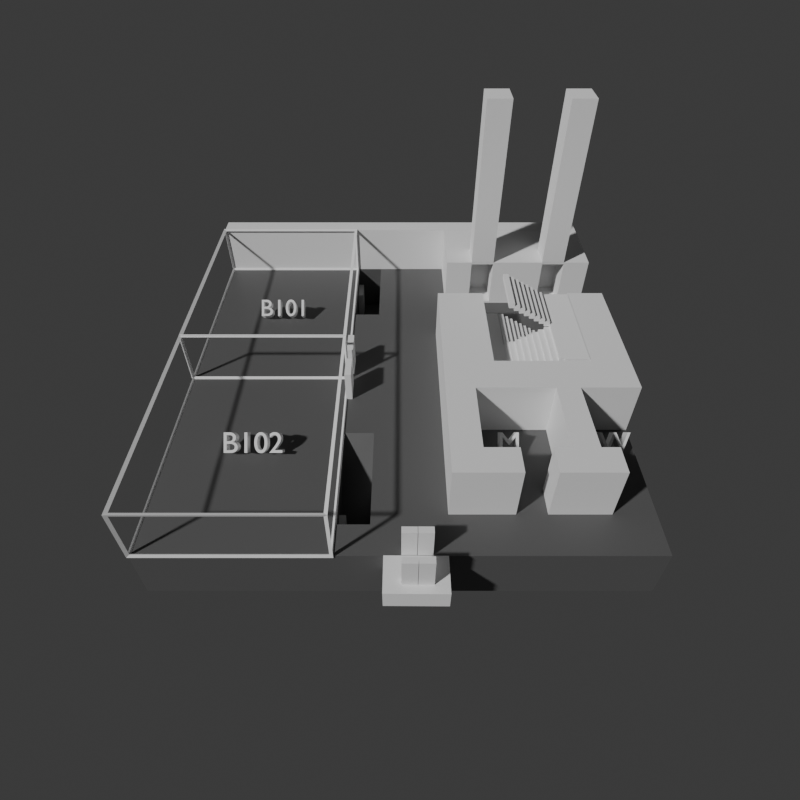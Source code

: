 # Source: IT5-B1.blend  (saved by Blender 4.2.66; exported with 4.5.12 LTS)
import bpy
from mathutils import Matrix  # noqa: F401  (used for matrix-valued properties, if any)

bpy.ops.wm.read_factory_settings(use_empty=True)
scene = bpy.context.scene
scene.name = 'Scene'

# ---- collections
col_collection = bpy.data.collections.new('Collection'); scene.collection.children.link(col_collection)

# ---- materials (node trees are filled in below, after node groups)
mat_floor = bpy.data.materials.new('Floor')
mat_floor.alpha_threshold = 0.0
mat_floor.use_transparent_shadow = False
mat_floor.roughness = 0.5
mat_floor.line_color = (0.0, 0.0, 0.0, 1.0)
mat_material_001 = bpy.data.materials.new('Material.001')

# ---- material node trees
mat_floor.use_nodes = True; mat_floor.node_tree.nodes.clear()
_N = mat_floor.node_tree.nodes; _L = mat_floor.node_tree.links
n0 = _N.new('ShaderNodeOutputMaterial'); n0.name = 'Material Output'; n0.location = (300, 300)
n1 = _N.new('ShaderNodeBsdfPrincipled'); n1.name = 'Principled BSDF'; n1.location = (10, 300)
n1.inputs[0].default_value = (0.1053, 0.1053, 0.1053, 1.0)
n1.inputs[3].default_value = 1.45
_L.new(n1.outputs[0], n0.inputs[0])
n0.is_active_output = True
mat_material_001.use_nodes = True; mat_material_001.node_tree.nodes.clear()
_N = mat_material_001.node_tree.nodes; _L = mat_material_001.node_tree.links
n0 = _N.new('ShaderNodeOutputMaterial'); n0.name = 'Material Output'; n0.location = (300, 300)
n1 = _N.new('ShaderNodeBsdfPrincipled'); n1.name = 'Principled BSDF'; n1.location = (29, 283)
_L.new(n1.outputs[0], n0.inputs[0])
n0.is_active_output = True

# ---- world
world_world = bpy.data.worlds.new('World'); scene.world = world_world
world_world.use_nodes = True; world_world.node_tree.nodes.clear()
_N = world_world.node_tree.nodes; _L = world_world.node_tree.links
n0 = _N.new('ShaderNodeOutputWorld'); n0.name = 'World Output'; n0.location = (300, 300)
n1 = _N.new('ShaderNodeBackground'); n1.name = 'Background'; n1.location = (10, 300)
n1.inputs[0].default_value = (0.05088, 0.05088, 0.05088, 1.0)
_L.new(n1.outputs[0], n0.inputs[0])
n0.is_active_output = True
world_world.color = (0.05088, 0.05088, 0.05088)
world_world.sun_shadow_jitter_overblur = 0.0

# ---- cameras
cam_camera_001 = bpy.data.cameras.new('Camera.001')
cam_camera_001.lens = 27.2
cam_camera_001.ortho_scale = 26.5
cam_camera_001.shift_y = 0.03
cam_camera_001.lens_unit = 'FOV'

# ---- meshes
me_cube = bpy.data.meshes.new('Cube')
me_cube.from_pydata([(8.0, 8.0, 1.0), (8.0, 8.0, -1.0), (8.0, -8.0, 1.0), (8.0, -8.0, -1.0), (-8.0, 8.0, 1.0), (-8.0, 8.0, -1.0), (-8.0, -8.0, 1.0), (-8.0, -8.0, -1.0), (-8.0, -0.9187, -1.0), (8.0, -0.9187, 1.0), (-8.0, -0.9187, 1.0), (8.0, -0.9187, -1.0), (-3.984, 8.0, -1.0), (-3.984, -8.0, 1.0), (-3.984, -8.0, -1.0), (-3.984, 8.0, 1.0), (-3.984, -0.9187, -1.0), (-3.984, -0.9187, 1.0), (-5.228, 8.0, -1.0), (-5.228, -8.0, 1.0), (-5.228, -0.9187, -1.0), (-5.228, -8.0, -1.0), (-5.228, 8.0, 1.0), (-4.245, -0.9187, 1.0), (-8.0, -1.993, -1.0), (8.0, -1.993, 1.0), (-8.0, -1.993, 1.0), (8.0, -1.993, -1.0), (-3.984, -1.993, -1.0), (-3.984, -1.993, 1.0), (-5.228, -1.993, -1.0), (-4.245, -1.993, 1.0), (-3.984, -1.993, 1.0), (-5.228, -1.993, -1.0), (8.0, -1.993, 1.0), (-3.984, -1.993, -1.0), (-6.972, -1.993, -0.9833), (8.0, -1.993, -1.0), (-6.972, -0.9187, -0.9833), (2.973, 8.0, 1.0), (2.973, -0.9187, 1.0), (2.973, 8.0, -1.0), (2.973, -0.9187, -1.0), (2.973, -1.993, 1.0), (2.973, -1.993, -1.0), (6.877, 8.0, 1.0), (5.847, -0.9187, -1.0), (5.847, -1.993, -1.0), (6.877, 8.0, -1.0), (6.877, -0.9187, -1.0), (6.877, -1.993, -1.0), (6.877, -0.9187, 1.0), (6.877, -1.993, 1.0), (2.973, -0.9187, 1.0), (6.877, -0.9187, 1.0)], [], [(31, 26, 6, 19), (21, 19, 6, 7), (8, 10, 4, 5), (35, 27, 3, 14), (27, 34, 2, 3), (48, 45, 0, 1), (1, 0, 9, 11), (48, 1, 11, 49), (24, 36, 38, 8), (22, 4, 10, 23), (39, 15, 17, 40), (18, 12, 16, 20), (18, 22, 15, 12), (33, 35, 14, 21), (3, 2, 13, 14), (34, 32, 13, 2), (24, 33, 21, 7), (5, 4, 22, 18), (5, 18, 20, 8), (15, 22, 23, 17), (14, 13, 19, 21), (32, 31, 19, 13), (17, 23, 31, 29), (8, 20, 30, 24), (53, 17, 29, 43), (20, 16, 28, 30), (7, 6, 26, 24), (11, 9, 25, 37), (49, 11, 37, 50), (23, 38, 36, 31), (8, 24, 26, 10), (26, 31, 36, 24), (23, 10, 8, 38), (16, 42, 44, 28), (46, 53, 43, 47), (45, 39, 40, 54), (12, 41, 42, 16), (12, 15, 39, 41), (0, 45, 51, 9), (9, 51, 52, 25), (42, 49, 50, 44), (41, 48, 49, 42), (41, 39, 45, 48), (52, 50, 49, 54), (53, 46, 49, 54), (47, 43, 52, 50)])
_uv = me_cube.uv_layers.new(name='UVMap')
_uv.uv.foreach_set('vector', [0.8317, 0.6561, 0.875, 0.6561, 0.875, 0.75, 0.8317, 0.75, 0.375, 0.9567, 0.625, 0.9567, 0.625, 1.0, 0.375, 1.0, 0.375, 0.1106, 0.625, 0.1106, 0.625, 0.25, 0.375, 0.25, 0.1877, 0.6561, 0.375, 0.6561, 0.375, 0.75, 0.1877, 0.75, 0.375, 0.6561, 0.625, 0.6561, 0.625, 0.75, 0.375, 0.75, 0.375, 0.4825, 0.625, 0.4825, 0.625, 0.5, 0.375, 0.5, 0.375, 0.5, 0.625, 0.5, 0.625, 0.6394, 0.375, 0.6394, 0.3575, 0.5, 0.375, 0.5, 0.375, 0.6394, 0.3575, 0.6394, 0.375, 0.09385, 0.625, 0.09385, 0.625, 0.1106, 0.375, 0.1106, 0.8317, 0.5, 0.875, 0.5, 0.875, 0.6394, 0.8317, 0.6394, 0.7036, 0.5, 0.8123, 0.5, 0.8123, 0.6394, 0.7036, 0.6394, 0.1683, 0.5, 0.1877, 0.5, 0.1877, 0.6394, 0.1683, 0.6394, 0.375, 0.2933, 0.625, 0.2933, 0.625, 0.3127, 0.375, 0.3127, 0.1683, 0.6561, 0.1877, 0.6561, 0.1877, 0.75, 0.1683, 0.75, 0.375, 0.75, 0.625, 0.75, 0.625, 0.9373, 0.375, 0.9373, 0.625, 0.6561, 0.8123, 0.6561, 0.8123, 0.75, 0.625, 0.75, 0.125, 0.6561, 0.1683, 0.6561, 0.1683, 0.75, 0.125, 0.75, 0.375, 0.25, 0.625, 0.25, 0.625, 0.2933, 0.375, 0.2933, 0.125, 0.5, 0.1683, 0.5, 0.1683, 0.6394, 0.125, 0.6394, 0.8123, 0.5, 0.8317, 0.5, 0.8317, 0.6394, 0.8123, 0.6394, 0.375, 0.9373, 0.625, 0.9373, 0.625, 0.9567, 0.375, 0.9567, 0.8123, 0.6561, 0.8317, 0.6561, 0.8317, 0.75, 0.8123, 0.75, 0.8123, 0.6394, 0.8317, 0.6394, 0.8317, 0.6561, 0.8123, 0.6561, 0.125, 0.6394, 0.1683, 0.6394, 0.1683, 0.6561, 0.125, 0.6561, 0.7036, 0.6394, 0.8123, 0.6394, 0.8123, 0.6561, 0.7036, 0.6561, 0.1683, 0.6394, 0.1877, 0.6394, 0.1877, 0.6561, 0.1683, 0.6561, 0.375, 0.0, 0.625, 0.0, 0.625, 0.09385, 0.375, 0.09385, 0.375, 0.6394, 0.625, 0.6394, 0.625, 0.6561, 0.375, 0.6561, 0.3575, 0.6394, 0.375, 0.6394, 0.375, 0.6561, 0.3575, 0.6561, 0.8317, 0.6394, 0.875, 0.6394, 0.875, 0.6561, 0.8317, 0.6561, 0.375, 0.1106, 0.375, 0.09385, 0.625, 0.09385, 0.625, 0.1106, 0.0, 0.0, 0.0, 0.0, 0.0, 0.0, 0.0, 0.0, 0.0, 0.0, 0.0, 0.0, 0.0, 0.0, 0.0, 0.0, 0.1877, 0.6394, 0.2964, 0.6394, 0.2964, 0.6561, 0.1877, 0.6561, 0.6425, 0.6394, 0.7036, 0.6394, 0.7036, 0.6561, 0.6425, 0.6561, 0.6425, 0.5, 0.7036, 0.5, 0.7036, 0.6394, 0.6425, 0.6394, 0.1877, 0.5, 0.2964, 0.5, 0.2964, 0.6394, 0.1877, 0.6394, 0.375, 0.3127, 0.625, 0.3127, 0.625, 0.4214, 0.375, 0.4214, 0.625, 0.5, 0.6425, 0.5, 0.6425, 0.6394, 0.625, 0.6394, 0.625, 0.6394, 0.6425, 0.6394, 0.6425, 0.6561, 0.625, 0.6561, 0.2964, 0.6394, 0.3575, 0.6394, 0.3575, 0.6561, 0.2964, 0.6561, 0.2964, 0.5, 0.3575, 0.5, 0.3575, 0.6394, 0.2964, 0.6394, 0.375, 0.4214, 0.625, 0.4214, 0.625, 0.4825, 0.375, 0.4825, 0.0, 0.0, 0.3575, 0.6561, 0.3575, 0.6394, 0.0, 0.0, 0.7036, 0.6394, 0.6425, 0.6394, 0.3575, 0.6394, 0.0, 0.0, 0.6425, 0.6561, 0.7036, 0.6561, 0.0, 0.0, 0.3575, 0.6561])
me_cube.materials.append(mat_floor)
me_cube.use_mirror_vertex_groups = False
me_cube.update()
me_cube_001 = bpy.data.meshes.new('Cube.001')
me_cube_001.from_pydata([(0.0, -8.0, 1.0), (0.0, -8.0, 3.0), (0.0, -2.0, 1.0), (0.0, -2.0, 3.0), (8.0, -8.0, 1.0), (8.0, -8.0, 3.0), (8.0, -2.0, 1.0), (8.0, -2.0, 3.0)], [], [(0, 1, 3, 2), (2, 3, 7, 6), (6, 7, 5, 4), (4, 5, 1, 0), (2, 6, 4, 0), (7, 3, 1, 5)])
_uv = me_cube_001.uv_layers.new(name='UVMap')
_uv.uv.foreach_set('vector', [0.375, 0.0, 0.625, 0.0, 0.625, 0.25, 0.375, 0.25, 0.375, 0.25, 0.625, 0.25, 0.625, 0.5, 0.375, 0.5, 0.375, 0.5, 0.625, 0.5, 0.625, 0.75, 0.375, 0.75, 0.375, 0.75, 0.625, 0.75, 0.625, 1.0, 0.375, 1.0, 0.125, 0.5, 0.375, 0.5, 0.375, 0.75, 0.125, 0.75, 0.625, 0.5, 0.875, 0.5, 0.875, 0.75, 0.625, 0.75])
me_cube_001.update()
me_cube_002 = bpy.data.meshes.new('Cube.002')
me_cube_002.from_pydata([(2.0, -8.0, 1.0), (2.0, -8.0, 3.0), (2.0, -2.0, 1.0), (2.0, -2.0, 3.0), (10.0, -8.0, 1.0), (10.0, -8.0, 3.0), (10.0, -2.0, 1.0), (10.0, -2.0, 3.0)], [], [(0, 1, 3, 2), (2, 3, 7, 6), (6, 7, 5, 4), (4, 5, 1, 0), (2, 6, 4, 0), (7, 3, 1, 5)])
_uv = me_cube_002.uv_layers.new(name='UVMap')
_uv.uv.foreach_set('vector', [0.375, 0.0, 0.625, 0.0, 0.625, 0.25, 0.375, 0.25, 0.375, 0.25, 0.625, 0.25, 0.625, 0.5, 0.375, 0.5, 0.375, 0.5, 0.625, 0.5, 0.625, 0.75, 0.375, 0.75, 0.375, 0.75, 0.625, 0.75, 0.625, 1.0, 0.375, 1.0, 0.125, 0.5, 0.375, 0.5, 0.375, 0.75, 0.125, 0.75, 0.625, 0.5, 0.875, 0.5, 0.875, 0.75, 0.625, 0.75])
me_cube_002.update()
me_cube_003 = bpy.data.meshes.new('Cube.003')
me_cube_003.from_pydata([(0.0, -8.0, 1.0), (0.0, -8.0, 3.0), (0.0, -2.0, 1.0), (0.0, -2.0, 3.0), (2.84, -8.0, 1.0), (2.84, -8.0, 3.0), (2.84, -2.0, 1.0), (2.84, -2.0, 3.0), (0.0, -5.0, 1.0), (0.0, -5.0, 3.0), (2.84, -5.0, 1.0), (2.84, -5.0, 3.0), (0.0, -6.0, 1.0), (0.0, -7.0, 1.0), (2.84, -6.0, 3.0), (2.84, -7.0, 3.0), (0.0, -7.0, 3.0), (0.0, -6.0, 3.0), (2.84, -7.0, 1.0), (2.84, -6.0, 1.0), (0.0, -4.0, 3.0), (0.0, -3.0, 3.0), (2.84, -4.0, 1.0), (2.84, -3.0, 1.0), (0.0, -3.0, 1.0), (0.0, -4.0, 1.0), (2.84, -3.0, 3.0), (2.84, -4.0, 3.0), (2.84, -6.04, 2.919), (2.84, -6.96, 2.919), (2.84, -6.96, 1.081), (2.84, -6.04, 1.081), (1.732, -6.04, 2.919), (1.732, -6.96, 2.919), (1.732, -6.96, 1.081), (1.732, -6.04, 1.081), (2.84, -3.96, 1.08), (2.84, -3.04, 1.08), (2.84, -3.04, 2.92), (2.84, -3.96, 2.92), (1.67, -3.96, 1.08), (1.67, -3.04, 1.08), (1.67, -3.04, 2.92), (1.67, -3.96, 2.92)], [], [(24, 21, 3, 2), (2, 3, 7, 6), (18, 15, 5, 4), (4, 5, 1, 0), (13, 18, 4, 0), (15, 16, 1, 5), (27, 20, 9, 11), (25, 22, 10, 8), (22, 27, 11, 10), (12, 17, 9, 8), (0, 1, 16, 13), (13, 16, 17, 12), (11, 9, 17, 14), (14, 17, 16, 15), (8, 10, 19, 12), (12, 19, 18, 13), (10, 11, 14, 19), (18, 19, 31, 30), (6, 7, 26, 23), (23, 26, 38, 37), (2, 6, 23, 24), (24, 23, 22, 25), (7, 3, 21, 26), (26, 21, 20, 27), (8, 9, 20, 25), (25, 20, 21, 24), (29, 30, 34, 33), (14, 15, 29, 28), (19, 14, 28, 31), (15, 18, 30, 29), (35, 32, 33, 34), (30, 31, 35, 34), (31, 28, 32, 35), (28, 29, 33, 32), (39, 36, 40, 43), (27, 22, 36, 39), (26, 27, 39, 38), (22, 23, 37, 36), (41, 42, 43, 40), (38, 39, 43, 42), (37, 38, 42, 41), (36, 37, 41, 40)])
_uv = me_cube_003.uv_layers.new(name='UVMap')
_uv.uv.foreach_set('vector', [0.375, 0.2083, 0.625, 0.2083, 0.625, 0.25, 0.375, 0.25, 0.375, 0.25, 0.625, 0.25, 0.625, 0.5, 0.375, 0.5, 0.375, 0.7083, 0.625, 0.7083, 0.625, 0.75, 0.375, 0.75, 0.375, 0.75, 0.625, 0.75, 0.625, 1.0, 0.375, 1.0, 0.125, 0.7083, 0.375, 0.7083, 0.375, 0.75, 0.125, 0.75, 0.625, 0.7083, 0.875, 0.7083, 0.875, 0.75, 0.625, 0.75, 0.625, 0.5833, 0.875, 0.5833, 0.875, 0.625, 0.625, 0.625, 0.125, 0.5833, 0.375, 0.5833, 0.375, 0.625, 0.125, 0.625, 0.375, 0.5833, 0.625, 0.5833, 0.625, 0.625, 0.375, 0.625, 0.375, 0.08333, 0.625, 0.08333, 0.625, 0.125, 0.375, 0.125, 0.375, 0.0, 0.625, 0.0, 0.625, 0.04167, 0.375, 0.04167, 0.375, 0.04167, 0.625, 0.04167, 0.625, 0.08333, 0.375, 0.08333, 0.625, 0.625, 0.875, 0.625, 0.875, 0.6667, 0.625, 0.6667, 0.625, 0.6667, 0.875, 0.6667, 0.875, 0.7083, 0.625, 0.7083, 0.125, 0.625, 0.375, 0.625, 0.375, 0.6667, 0.125, 0.6667, 0.125, 0.6667, 0.375, 0.6667, 0.375, 0.7083, 0.125, 0.7083, 0.375, 0.625, 0.625, 0.625, 0.625, 0.6667, 0.375, 0.6667, 0.375, 0.7083, 0.375, 0.6667, 0.375, 0.6667, 0.375, 0.7083, 0.375, 0.5, 0.625, 0.5, 0.625, 0.5417, 0.375, 0.5417, 0.375, 0.5417, 0.625, 0.5417, 0.625, 0.5417, 0.375, 0.5417, 0.125, 0.5, 0.375, 0.5, 0.375, 0.5417, 0.125, 0.5417, 0.125, 0.5417, 0.375, 0.5417, 0.375, 0.5833, 0.125, 0.5833, 0.625, 0.5, 0.875, 0.5, 0.875, 0.5417, 0.625, 0.5417, 0.625, 0.5417, 0.875, 0.5417, 0.875, 0.5833, 0.625, 0.5833, 0.375, 0.125, 0.625, 0.125, 0.625, 0.1667, 0.375, 0.1667, 0.375, 0.1667, 0.625, 0.1667, 0.625, 0.2083, 0.375, 0.2083, 0.625, 0.7083, 0.375, 0.7083, 0.375, 0.7083, 0.625, 0.7083, 0.625, 0.6667, 0.625, 0.7083, 0.625, 0.7083, 0.625, 0.6667, 0.375, 0.6667, 0.625, 0.6667, 0.625, 0.6667, 0.375, 0.6667, 0.625, 0.7083, 0.375, 0.7083, 0.375, 0.7083, 0.625, 0.7083, 0.375, 0.6667, 0.625, 0.6667, 0.625, 0.7083, 0.375, 0.7083, 0.375, 0.7083, 0.375, 0.6667, 0.375, 0.6667, 0.375, 0.7083, 0.375, 0.6667, 0.625, 0.6667, 0.625, 0.6667, 0.375, 0.6667, 0.625, 0.6667, 0.625, 0.7083, 0.625, 0.7083, 0.625, 0.6667, 0.625, 0.5833, 0.375, 0.5833, 0.375, 0.5833, 0.625, 0.5833, 0.625, 0.5833, 0.375, 0.5833, 0.375, 0.5833, 0.625, 0.5833, 0.625, 0.5417, 0.625, 0.5833, 0.625, 0.5833, 0.625, 0.5417, 0.375, 0.5833, 0.375, 0.5417, 0.375, 0.5417, 0.375, 0.5833, 0.375, 0.5417, 0.625, 0.5417, 0.625, 0.5833, 0.375, 0.5833, 0.625, 0.5417, 0.625, 0.5833, 0.625, 0.5833, 0.625, 0.5417, 0.375, 0.5417, 0.625, 0.5417, 0.625, 0.5417, 0.375, 0.5417, 0.375, 0.5833, 0.375, 0.5417, 0.375, 0.5417, 0.375, 0.5833])
me_cube_003.update()
me_cube_005 = bpy.data.meshes.new('Cube.005')
me_cube_005.from_pydata([(-0.5, 0.5, -1.0), (-0.5, 0.5, 1.0), (0.5, -0.5, -1.0), (0.5, -0.5, 1.0), (-0.5, 1.609, 1.0), (-0.5, 1.609, -1.0), (0.5, 1.609, -1.0), (0.5, 1.609, 1.0), (-3.189, 0.5, -1.0), (-3.189, 0.5, 1.0), (-3.189, 6.0, 1.0), (-3.189, 6.0, -1.0), (-0.5, 3.174, 1.0), (-0.5, 3.174, -1.0), (0.5, 2.609, -1.0), (0.5, 2.609, 1.0), (-0.5, 4.03, 1.0), (-0.5, 4.03, -1.0), (0.5, 4.609, -1.0), (0.5, 4.609, 1.0), (-3.185, 3.174, 1.0), (-3.185, 3.174, -1.0), (-3.185, 3.983, 1.0), (-3.185, 3.983, -1.0), (-0.5, 2.609, 1.0), (-0.5, 2.609, -1.0), (-0.5, 4.609, 1.0), (-0.5, 4.609, -1.0), (-8.823, -0.5, -1.0), (-8.823, -0.5, 1.0), (-8.823, 6.0, 1.0), (-8.823, 6.0, -1.0), (-4.586, 1.264, -1.0), (-4.586, 1.264, 1.0), (-8.823, 1.264, -1.0), (-8.823, 1.264, 1.0), (-4.586, 4.625, -1.0), (-8.823, 4.625, -1.0), (-4.586, 4.625, 1.0), (-8.823, 4.625, 1.0)], [], [(11, 31, 30, 10), (29, 35, 34, 28), (5, 4, 7, 6), (0, 1, 4, 5), (1, 0, 8, 9), (36, 37, 31, 11, 8, 0, 5, 6, 2, 28, 34, 32), (2, 3, 29, 28), (1, 9, 10, 30, 39, 38, 33, 35, 29, 3, 7, 4), (25, 14, 15, 24), (27, 26, 19, 18), (15, 14, 18, 19), (14, 25, 27, 18), (24, 15, 19, 26), (17, 13, 21, 23), (21, 20, 22, 23), (16, 17, 23, 22), (13, 12, 20, 21), (12, 16, 22, 20), (25, 24, 12, 13), (27, 17, 16, 26), (37, 39, 30, 31), (8, 11, 10, 9), (36, 32, 34, 37), (3, 2, 6, 7), (36, 38, 39, 37), (38, 36, 32, 33), (33, 32, 34, 35)])
_uv = me_cube_005.uv_layers.new(name='UVMap')
_uv.uv.foreach_set('vector', [0.375, 0.25, 0.375, 0.25, 0.625, 0.25, 0.625, 0.25, 0.625, 0.0, 0.625, 0.25, 0.375, 0.25, 0.375, 0.0, 0.375, 0.25, 0.625, 0.25, 0.625, 0.5, 0.375, 0.5, 0.375, 0.25, 0.625, 0.25, 0.625, 0.25, 0.375, 0.25, 0.625, 0.25, 0.375, 0.25, 0.375, 0.25, 0.625, 0.25, 0.125, 0.5, 0.125, 0.5, 0.125, 0.5, 0.125, 0.5, 0.125, 0.5, 0.125, 0.5, 0.125, 0.5, 0.375, 0.5, 0.375, 0.75, 0.125, 0.75, 0.125, 0.5, 0.125, 0.5, 0.375, 0.75, 0.625, 0.75, 0.625, 1.0, 0.375, 1.0, 0.875, 0.5, 0.875, 0.5, 0.875, 0.5, 0.875, 0.5, 0.875, 0.5, 0.875, 0.5, 0.875, 0.5, 0.875, 0.5, 0.875, 0.75, 0.625, 0.75, 0.625, 0.5, 0.875, 0.5, 0.375, 0.25, 0.375, 0.5, 0.625, 0.5, 0.625, 0.25, 0.375, 0.25, 0.625, 0.25, 0.625, 0.5, 0.375, 0.5, 0.625, 0.5, 0.375, 0.5, 0.375, 0.5, 0.625, 0.5, 0.375, 0.5, 0.375, 0.25, 0.375, 0.25, 0.375, 0.5, 0.625, 0.25, 0.625, 0.5, 0.625, 0.5, 0.625, 0.25, 0.375, 0.25, 0.375, 0.25, 0.375, 0.25, 0.375, 0.25, 0.375, 0.25, 0.625, 0.25, 0.625, 0.25, 0.375, 0.25, 0.625, 0.25, 0.375, 0.25, 0.375, 0.25, 0.625, 0.25, 0.375, 0.25, 0.625, 0.25, 0.625, 0.25, 0.375, 0.25, 0.625, 0.25, 0.625, 0.25, 0.625, 0.25, 0.625, 0.25, 0.375, 0.25, 0.625, 0.25, 0.625, 0.25, 0.375, 0.25, 0.375, 0.25, 0.375, 0.25, 0.625, 0.25, 0.625, 0.25, 0.375, 0.25, 0.625, 0.25, 0.625, 0.25, 0.375, 0.25, 0.375, 0.25, 0.375, 0.25, 0.625, 0.25, 0.625, 0.25, 0.125, 0.5, 0.125, 0.5, 0.125, 0.5, 0.125, 0.5, 0.625, 0.75, 0.375, 0.75, 0.375, 0.5, 0.625, 0.5, 0.0, 0.0, 0.0, 0.0, 0.0, 0.0, 0.0, 0.0, 0.0, 0.0, 0.0, 0.0, 0.0, 0.0, 0.0, 0.0, 0.0, 0.0, 0.0, 0.0, 0.0, 0.0, 0.0, 0.0])
me_cube_005.materials.append(mat_material_001)
me_cube_005.update()
me_cube_009 = bpy.data.meshes.new('Cube.009')
me_cube_009.from_pydata([(-1.0, -0.1, -0.1), (-1.0, -0.1, 0.1), (-1.0, 0.1, -0.1), (-1.0, 0.1, 0.1), (1.0, -0.1, -0.1), (1.0, -0.1, 0.1), (1.0, 0.1, -0.1), (1.0, 0.1, 0.1)], [], [(0, 1, 3, 2), (2, 3, 7, 6), (6, 7, 5, 4), (4, 5, 1, 0), (2, 6, 4, 0), (7, 3, 1, 5)])
_uv = me_cube_009.uv_layers.new(name='UVMap')
_uv.uv.foreach_set('vector', [0.375, 0.0, 0.625, 0.0, 0.625, 0.25, 0.375, 0.25, 0.375, 0.25, 0.625, 0.25, 0.625, 0.5, 0.375, 0.5, 0.375, 0.5, 0.625, 0.5, 0.625, 0.75, 0.375, 0.75, 0.375, 0.75, 0.625, 0.75, 0.625, 1.0, 0.375, 1.0, 0.125, 0.5, 0.375, 0.5, 0.375, 0.75, 0.125, 0.75, 0.625, 0.5, 0.875, 0.5, 0.875, 0.75, 0.625, 0.75])
me_cube_009.update()
me_cube_011 = bpy.data.meshes.new('Cube.011')
me_cube_011.from_pydata([(-1.0, -0.1, -0.1), (-1.0, -0.1, 0.1), (-1.0, 0.1, -0.1), (-1.0, 0.1, 0.1), (1.0, -0.1, -0.1), (1.0, -0.1, 0.1), (1.0, 0.1, -0.1), (1.0, 0.1, 0.1)], [], [(0, 1, 3, 2), (2, 3, 7, 6), (6, 7, 5, 4), (4, 5, 1, 0), (2, 6, 4, 0), (7, 3, 1, 5)])
_uv = me_cube_011.uv_layers.new(name='UVMap')
_uv.uv.foreach_set('vector', [0.375, 0.0, 0.625, 0.0, 0.625, 0.25, 0.375, 0.25, 0.375, 0.25, 0.625, 0.25, 0.625, 0.5, 0.375, 0.5, 0.375, 0.5, 0.625, 0.5, 0.625, 0.75, 0.375, 0.75, 0.375, 0.75, 0.625, 0.75, 0.625, 1.0, 0.375, 1.0, 0.125, 0.5, 0.375, 0.5, 0.375, 0.75, 0.125, 0.75, 0.625, 0.5, 0.875, 0.5, 0.875, 0.75, 0.625, 0.75])
me_cube_011.update()
me_cube_013 = bpy.data.meshes.new('Cube.013')
me_cube_013.from_pydata([(-2.309, -0.5902, -0.1), (-2.309, -0.5902, 0.1), (-2.309, 0.1, -0.1), (-2.309, 0.1, 0.1), (1.748, -0.5902, -0.1), (1.748, -0.5902, 0.1), (1.748, 0.1, -0.1), (1.748, 0.1, 0.1)], [], [(0, 1, 3, 2), (2, 3, 7, 6), (6, 7, 5, 4), (4, 5, 1, 0), (2, 6, 4, 0), (7, 3, 1, 5)])
_uv = me_cube_013.uv_layers.new(name='UVMap')
_uv.uv.foreach_set('vector', [0.375, 0.0, 0.625, 0.0, 0.625, 0.25, 0.375, 0.25, 0.375, 0.25, 0.625, 0.25, 0.625, 0.5, 0.375, 0.5, 0.375, 0.5, 0.625, 0.5, 0.625, 0.75, 0.375, 0.75, 0.375, 0.75, 0.625, 0.75, 0.625, 1.0, 0.375, 1.0, 0.125, 0.5, 0.375, 0.5, 0.375, 0.75, 0.125, 0.75, 0.625, 0.5, 0.875, 0.5, 0.875, 0.75, 0.625, 0.75])
me_cube_013.update()
me_cube_014 = bpy.data.meshes.new('Cube.014')
me_cube_014.from_pydata([(-0.7726, -18.0, 1.0), (-0.7726, -18.0, 3.0), (-0.7726, -2.0, 1.0), (-0.7726, -2.0, 3.0), (-0.01999, -18.0, 1.0), (-0.01999, -18.0, 3.0), (-0.01999, -2.0, 1.0), (-0.01999, -2.0, 3.0)], [], [(0, 1, 3, 2), (2, 3, 7, 6), (6, 7, 5, 4), (4, 5, 1, 0), (2, 6, 4, 0), (7, 3, 1, 5)])
_uv = me_cube_014.uv_layers.new(name='UVMap')
_uv.uv.foreach_set('vector', [0.375, 0.0, 0.625, 0.0, 0.625, 0.25, 0.375, 0.25, 0.375, 0.25, 0.625, 0.25, 0.625, 0.5, 0.375, 0.5, 0.375, 0.5, 0.625, 0.5, 0.625, 0.75, 0.375, 0.75, 0.375, 0.75, 0.625, 0.75, 0.625, 1.0, 0.375, 1.0, 0.125, 0.5, 0.375, 0.5, 0.375, 0.75, 0.125, 0.75, 0.625, 0.5, 0.875, 0.5, 0.875, 0.75, 0.625, 0.75])
me_cube_014.update()
me_cube_015 = bpy.data.meshes.new('Cube.015')
me_cube_015.from_pydata([(-2.309, -0.5902, -0.1), (-2.309, -0.5902, 0.1), (-2.309, 0.2787, -0.1), (-2.309, 0.2787, 0.1), (1.748, -0.5902, -0.1), (1.748, -0.5902, 0.1), (1.748, 0.2787, -0.1), (1.748, 0.2787, 0.1)], [], [(0, 1, 3, 2), (2, 3, 7, 6), (6, 7, 5, 4), (4, 5, 1, 0), (2, 6, 4, 0), (7, 3, 1, 5)])
_uv = me_cube_015.uv_layers.new(name='UVMap')
_uv.uv.foreach_set('vector', [0.375, 0.0, 0.625, 0.0, 0.625, 0.25, 0.375, 0.25, 0.375, 0.25, 0.625, 0.25, 0.625, 0.5, 0.375, 0.5, 0.375, 0.5, 0.625, 0.5, 0.625, 0.75, 0.375, 0.75, 0.375, 0.75, 0.625, 0.75, 0.625, 1.0, 0.375, 1.0, 0.125, 0.5, 0.375, 0.5, 0.375, 0.75, 0.125, 0.75, 0.625, 0.5, 0.875, 0.5, 0.875, 0.75, 0.625, 0.75])
me_cube_015.update()
me_cube_016 = bpy.data.meshes.new('Cube.016')
me_cube_016.from_pydata([(-1.0, -0.1, -0.1), (-1.0, -0.1, 0.1), (-1.0, 0.1, -0.1), (-1.0, 0.1, 0.1), (1.0, -0.1, -0.1), (1.0, -0.1, 0.1), (1.0, 0.1, -0.1), (1.0, 0.1, 0.1)], [], [(0, 1, 3, 2), (2, 3, 7, 6), (6, 7, 5, 4), (4, 5, 1, 0), (2, 6, 4, 0), (7, 3, 1, 5)])
_uv = me_cube_016.uv_layers.new(name='UVMap')
_uv.uv.foreach_set('vector', [0.375, 0.0, 0.625, 0.0, 0.625, 0.25, 0.375, 0.25, 0.375, 0.25, 0.625, 0.25, 0.625, 0.5, 0.375, 0.5, 0.375, 0.5, 0.625, 0.5, 0.625, 0.75, 0.375, 0.75, 0.375, 0.75, 0.625, 0.75, 0.625, 1.0, 0.375, 1.0, 0.125, 0.5, 0.375, 0.5, 0.375, 0.75, 0.125, 0.75, 0.625, 0.5, 0.875, 0.5, 0.875, 0.75, 0.625, 0.75])
me_cube_016.update()
me_cube_017 = bpy.data.meshes.new('Cube.017')
me_cube_017.from_pydata([(-0.2318, -0.1145, -0.7835), (-0.2318, -0.1145, 0.3967), (-0.2318, 0.1145, -0.7835), (-0.2318, 0.1145, 0.3967), (0.2318, -0.1145, -0.7835), (0.2318, -0.1145, 0.3967), (0.2318, 0.1145, -0.7835), (0.2318, 0.1145, 0.3967)], [], [(0, 1, 3, 2), (2, 3, 7, 6), (6, 7, 5, 4), (4, 5, 1, 0), (2, 6, 4, 0), (7, 3, 1, 5)])
_uv = me_cube_017.uv_layers.new(name='UVMap')
_uv.uv.foreach_set('vector', [0.375, 0.0, 0.625, 0.0, 0.625, 0.25, 0.375, 0.25, 0.375, 0.25, 0.625, 0.25, 0.625, 0.5, 0.375, 0.5, 0.375, 0.5, 0.625, 0.5, 0.625, 0.75, 0.375, 0.75, 0.375, 0.75, 0.625, 0.75, 0.625, 1.0, 0.375, 1.0, 0.125, 0.5, 0.375, 0.5, 0.375, 0.75, 0.125, 0.75, 0.625, 0.5, 0.875, 0.5, 0.875, 0.75, 0.625, 0.75])
me_cube_017.update()
me_cube_018 = bpy.data.meshes.new('Cube.018')
me_cube_018.from_pydata([(-0.2318, -0.1145, -0.7835), (-0.2318, -0.1145, 0.3967), (-0.2318, 0.1145, -0.7835), (-0.2318, 0.1145, 0.3967), (0.2318, -0.1145, -0.7835), (0.2318, -0.1145, 0.3967), (0.2318, 0.1145, -0.7835), (0.2318, 0.1145, 0.3967)], [], [(0, 1, 3, 2), (2, 3, 7, 6), (6, 7, 5, 4), (4, 5, 1, 0), (2, 6, 4, 0), (7, 3, 1, 5)])
_uv = me_cube_018.uv_layers.new(name='UVMap')
_uv.uv.foreach_set('vector', [0.375, 0.0, 0.625, 0.0, 0.625, 0.25, 0.375, 0.25, 0.375, 0.25, 0.625, 0.25, 0.625, 0.5, 0.375, 0.5, 0.375, 0.5, 0.625, 0.5, 0.625, 0.75, 0.375, 0.75, 0.375, 0.75, 0.625, 0.75, 0.625, 1.0, 0.375, 1.0, 0.125, 0.5, 0.375, 0.5, 0.375, 0.75, 0.125, 0.75, 0.625, 0.5, 0.875, 0.5, 0.875, 0.75, 0.625, 0.75])
me_cube_018.update()
me_cube_019 = bpy.data.meshes.new('Cube.019')
me_cube_019.from_pydata([(-0.2318, -0.1145, -0.7835), (-0.2318, -0.1145, 0.3967), (-0.2318, 0.1145, -0.7835), (-0.2318, 0.1145, 0.3967), (0.2318, -0.1145, -0.7835), (0.2318, -0.1145, 0.3967), (0.2318, 0.1145, -0.7835), (0.2318, 0.1145, 0.3967)], [], [(0, 1, 3, 2), (2, 3, 7, 6), (6, 7, 5, 4), (4, 5, 1, 0), (2, 6, 4, 0), (7, 3, 1, 5)])
_uv = me_cube_019.uv_layers.new(name='UVMap')
_uv.uv.foreach_set('vector', [0.375, 0.0, 0.625, 0.0, 0.625, 0.25, 0.375, 0.25, 0.375, 0.25, 0.625, 0.25, 0.625, 0.5, 0.375, 0.5, 0.375, 0.5, 0.625, 0.5, 0.625, 0.75, 0.375, 0.75, 0.375, 0.75, 0.625, 0.75, 0.625, 1.0, 0.375, 1.0, 0.125, 0.5, 0.375, 0.5, 0.375, 0.75, 0.125, 0.75, 0.625, 0.5, 0.875, 0.5, 0.875, 0.75, 0.625, 0.75])
me_cube_019.update()
me_cube_020 = bpy.data.meshes.new('Cube.020')
me_cube_020.from_pydata([(-0.2318, -0.1145, -0.7835), (-0.2318, -0.1145, 0.3967), (-0.2318, 0.1145, -0.7835), (-0.2318, 0.1145, 0.3967), (0.2318, -0.1145, -0.7835), (0.2318, -0.1145, 0.3967), (0.2318, 0.1145, -0.7835), (0.2318, 0.1145, 0.3967)], [], [(0, 1, 3, 2), (2, 3, 7, 6), (6, 7, 5, 4), (4, 5, 1, 0), (2, 6, 4, 0), (7, 3, 1, 5)])
_uv = me_cube_020.uv_layers.new(name='UVMap')
_uv.uv.foreach_set('vector', [0.375, 0.0, 0.625, 0.0, 0.625, 0.25, 0.375, 0.25, 0.375, 0.25, 0.625, 0.25, 0.625, 0.5, 0.375, 0.5, 0.375, 0.5, 0.625, 0.5, 0.625, 0.75, 0.375, 0.75, 0.375, 0.75, 0.625, 0.75, 0.625, 1.0, 0.375, 1.0, 0.125, 0.5, 0.375, 0.5, 0.375, 0.75, 0.125, 0.75, 0.625, 0.5, 0.875, 0.5, 0.875, 0.75, 0.625, 0.75])
me_cube_020.update()
me_cube_021 = bpy.data.meshes.new('Cube.021')
me_cube_021.from_pydata([(-0.2318, -0.1145, -0.7835), (-0.2318, -0.1145, 0.3967), (-0.2318, 0.1145, -0.7835), (-0.2318, 0.1145, 0.3967), (0.2318, -0.1145, -0.7835), (0.2318, -0.1145, 0.3967), (0.2318, 0.1145, -0.7835), (0.2318, 0.1145, 0.3967)], [], [(0, 1, 3, 2), (2, 3, 7, 6), (6, 7, 5, 4), (4, 5, 1, 0), (2, 6, 4, 0), (7, 3, 1, 5)])
_uv = me_cube_021.uv_layers.new(name='UVMap')
_uv.uv.foreach_set('vector', [0.375, 0.0, 0.625, 0.0, 0.625, 0.25, 0.375, 0.25, 0.375, 0.25, 0.625, 0.25, 0.625, 0.5, 0.375, 0.5, 0.375, 0.5, 0.625, 0.5, 0.625, 0.75, 0.375, 0.75, 0.375, 0.75, 0.625, 0.75, 0.625, 1.0, 0.375, 1.0, 0.125, 0.5, 0.375, 0.5, 0.375, 0.75, 0.125, 0.75, 0.625, 0.5, 0.875, 0.5, 0.875, 0.75, 0.625, 0.75])
me_cube_021.update()
me_cube_022 = bpy.data.meshes.new('Cube.022')
me_cube_022.from_pydata([(-0.2318, -0.1145, -0.7835), (-0.2318, -0.1145, 0.3967), (-0.2318, 0.1145, -0.7835), (-0.2318, 0.1145, 0.3967), (0.2318, -0.1145, -0.7835), (0.2318, -0.1145, 0.3967), (0.2318, 0.1145, -0.7835), (0.2318, 0.1145, 0.3967)], [], [(0, 1, 3, 2), (2, 3, 7, 6), (6, 7, 5, 4), (4, 5, 1, 0), (2, 6, 4, 0), (7, 3, 1, 5)])
_uv = me_cube_022.uv_layers.new(name='UVMap')
_uv.uv.foreach_set('vector', [0.375, 0.0, 0.625, 0.0, 0.625, 0.25, 0.375, 0.25, 0.375, 0.25, 0.625, 0.25, 0.625, 0.5, 0.375, 0.5, 0.375, 0.5, 0.625, 0.5, 0.625, 0.75, 0.375, 0.75, 0.375, 0.75, 0.625, 0.75, 0.625, 1.0, 0.375, 1.0, 0.125, 0.5, 0.375, 0.5, 0.375, 0.75, 0.125, 0.75, 0.625, 0.5, 0.875, 0.5, 0.875, 0.75, 0.625, 0.75])
me_cube_022.update()
me_cube_023 = bpy.data.meshes.new('Cube.023')
me_cube_023.from_pydata([(-0.2318, -0.1145, -0.7835), (-0.2318, -0.1145, 0.3967), (-0.2318, 0.1145, -0.7835), (-0.2318, 0.1145, 0.3967), (0.2318, -0.1145, -0.7835), (0.2318, -0.1145, 0.3967), (0.2318, 0.1145, -0.7835), (0.2318, 0.1145, 0.3967)], [], [(0, 1, 3, 2), (2, 3, 7, 6), (6, 7, 5, 4), (4, 5, 1, 0), (2, 6, 4, 0), (7, 3, 1, 5)])
_uv = me_cube_023.uv_layers.new(name='UVMap')
_uv.uv.foreach_set('vector', [0.375, 0.0, 0.625, 0.0, 0.625, 0.25, 0.375, 0.25, 0.375, 0.25, 0.625, 0.25, 0.625, 0.5, 0.375, 0.5, 0.375, 0.5, 0.625, 0.5, 0.625, 0.75, 0.375, 0.75, 0.375, 0.75, 0.625, 0.75, 0.625, 1.0, 0.375, 1.0, 0.125, 0.5, 0.375, 0.5, 0.375, 0.75, 0.125, 0.75, 0.625, 0.5, 0.875, 0.5, 0.875, 0.75, 0.625, 0.75])
me_cube_023.update()
me_cube_024 = bpy.data.meshes.new('Cube.024')
me_cube_024.from_pydata([(-0.2318, -0.1145, -0.7835), (-0.2318, -0.1145, 0.3967), (-0.2318, 0.1145, -0.7835), (-0.2318, 0.1145, 0.3967), (0.2318, -0.1145, -0.7835), (0.2318, -0.1145, 0.3967), (0.2318, 0.1145, -0.7835), (0.2318, 0.1145, 0.3967)], [], [(0, 1, 3, 2), (2, 3, 7, 6), (6, 7, 5, 4), (4, 5, 1, 0), (2, 6, 4, 0), (7, 3, 1, 5)])
_uv = me_cube_024.uv_layers.new(name='UVMap')
_uv.uv.foreach_set('vector', [0.375, 0.0, 0.625, 0.0, 0.625, 0.25, 0.375, 0.25, 0.375, 0.25, 0.625, 0.25, 0.625, 0.5, 0.375, 0.5, 0.375, 0.5, 0.625, 0.5, 0.625, 0.75, 0.375, 0.75, 0.375, 0.75, 0.625, 0.75, 0.625, 1.0, 0.375, 1.0, 0.125, 0.5, 0.375, 0.5, 0.375, 0.75, 0.125, 0.75, 0.625, 0.5, 0.875, 0.5, 0.875, 0.75, 0.625, 0.75])
me_cube_024.update()
me_cube_025 = bpy.data.meshes.new('Cube.025')
me_cube_025.from_pydata([(-0.2318, -0.1145, -0.7835), (-0.2318, -0.1145, 0.3967), (-0.2318, 0.1145, -0.7835), (-0.2318, 0.1145, 0.3967), (0.2318, -0.1145, -0.7835), (0.2318, -0.1145, 0.3967), (0.2318, 0.1145, -0.7835), (0.2318, 0.1145, 0.3967)], [], [(0, 1, 3, 2), (2, 3, 7, 6), (6, 7, 5, 4), (4, 5, 1, 0), (2, 6, 4, 0), (7, 3, 1, 5)])
_uv = me_cube_025.uv_layers.new(name='UVMap')
_uv.uv.foreach_set('vector', [0.375, 0.0, 0.625, 0.0, 0.625, 0.25, 0.375, 0.25, 0.375, 0.25, 0.625, 0.25, 0.625, 0.5, 0.375, 0.5, 0.375, 0.5, 0.625, 0.5, 0.625, 0.75, 0.375, 0.75, 0.375, 0.75, 0.625, 0.75, 0.625, 1.0, 0.375, 1.0, 0.125, 0.5, 0.375, 0.5, 0.375, 0.75, 0.125, 0.75, 0.625, 0.5, 0.875, 0.5, 0.875, 0.75, 0.625, 0.75])
me_cube_025.update()
me_cube_026 = bpy.data.meshes.new('Cube.026')
me_cube_026.from_pydata([(-0.2318, -0.1145, -0.7835), (-0.2318, -0.1145, 0.3967), (-0.2318, 0.1145, -0.7835), (-0.2318, 0.1145, 0.3967), (0.2318, -0.1145, -0.7835), (0.2318, -0.1145, 0.3967), (0.2318, 0.1145, -0.7835), (0.2318, 0.1145, 0.3967)], [], [(0, 1, 3, 2), (2, 3, 7, 6), (6, 7, 5, 4), (4, 5, 1, 0), (2, 6, 4, 0), (7, 3, 1, 5)])
_uv = me_cube_026.uv_layers.new(name='UVMap')
_uv.uv.foreach_set('vector', [0.375, 0.0, 0.625, 0.0, 0.625, 0.25, 0.375, 0.25, 0.375, 0.25, 0.625, 0.25, 0.625, 0.5, 0.375, 0.5, 0.375, 0.5, 0.625, 0.5, 0.625, 0.75, 0.375, 0.75, 0.375, 0.75, 0.625, 0.75, 0.625, 1.0, 0.375, 1.0, 0.125, 0.5, 0.375, 0.5, 0.375, 0.75, 0.125, 0.75, 0.625, 0.5, 0.875, 0.5, 0.875, 0.75, 0.625, 0.75])
me_cube_026.update()
me_cube_027 = bpy.data.meshes.new('Cube.027')
me_cube_027.from_pydata([(-0.2318, -0.1145, -0.7835), (-0.2318, -0.1145, 0.3967), (-0.2318, 0.1145, -0.7835), (-0.2318, 0.1145, 0.3967), (0.2318, -0.1145, -0.7835), (0.2318, -0.1145, 0.3967), (0.2318, 0.1145, -0.7835), (0.2318, 0.1145, 0.3967)], [], [(0, 1, 3, 2), (2, 3, 7, 6), (6, 7, 5, 4), (4, 5, 1, 0), (2, 6, 4, 0), (7, 3, 1, 5)])
_uv = me_cube_027.uv_layers.new(name='UVMap')
_uv.uv.foreach_set('vector', [0.375, 0.0, 0.625, 0.0, 0.625, 0.25, 0.375, 0.25, 0.375, 0.25, 0.625, 0.25, 0.625, 0.5, 0.375, 0.5, 0.375, 0.5, 0.625, 0.5, 0.625, 0.75, 0.375, 0.75, 0.375, 0.75, 0.625, 0.75, 0.625, 1.0, 0.375, 1.0, 0.125, 0.5, 0.375, 0.5, 0.375, 0.75, 0.125, 0.75, 0.625, 0.5, 0.875, 0.5, 0.875, 0.75, 0.625, 0.75])
me_cube_027.update()
me_cube_028 = bpy.data.meshes.new('Cube.028')
me_cube_028.from_pydata([(-0.2318, -0.1145, -0.7835), (-0.2318, -0.1145, 0.3967), (-0.2318, 0.1145, -0.7835), (-0.2318, 0.1145, 0.3967), (0.2318, -0.1145, -0.7835), (0.2318, -0.1145, 0.3967), (0.2318, 0.1145, -0.7835), (0.2318, 0.1145, 0.3967)], [], [(0, 1, 3, 2), (2, 3, 7, 6), (6, 7, 5, 4), (4, 5, 1, 0), (2, 6, 4, 0), (7, 3, 1, 5)])
_uv = me_cube_028.uv_layers.new(name='UVMap')
_uv.uv.foreach_set('vector', [0.375, 0.0, 0.625, 0.0, 0.625, 0.25, 0.375, 0.25, 0.375, 0.25, 0.625, 0.25, 0.625, 0.5, 0.375, 0.5, 0.375, 0.5, 0.625, 0.5, 0.625, 0.75, 0.375, 0.75, 0.375, 0.75, 0.625, 0.75, 0.625, 1.0, 0.375, 1.0, 0.125, 0.5, 0.375, 0.5, 0.375, 0.75, 0.125, 0.75, 0.625, 0.5, 0.875, 0.5, 0.875, 0.75, 0.625, 0.75])
me_cube_028.update()
me_cube_029 = bpy.data.meshes.new('Cube.029')
me_cube_029.from_pydata([(-0.9647, -0.6206, -0.5369), (-0.9647, -0.6206, 0.15), (-0.9662, 0.6237, -0.5369), (-0.9662, 0.6237, 0.15), (0.9662, -0.6237, -0.5369), (0.9662, -0.6237, 0.15), (0.9647, 0.6206, -0.5369), (0.9647, 0.6206, 0.15)], [], [(0, 1, 3, 2), (2, 3, 7, 6), (6, 7, 5, 4), (4, 5, 1, 0), (2, 6, 4, 0), (7, 3, 1, 5)])
_uv = me_cube_029.uv_layers.new(name='UVMap')
_uv.uv.foreach_set('vector', [0.375, 0.0, 0.625, 0.0, 0.625, 0.25, 0.375, 0.25, 0.375, 0.25, 0.625, 0.25, 0.625, 0.5, 0.375, 0.5, 0.375, 0.5, 0.625, 0.5, 0.625, 0.75, 0.375, 0.75, 0.375, 0.75, 0.625, 0.75, 0.625, 1.0, 0.375, 1.0, 0.125, 0.5, 0.375, 0.5, 0.375, 0.75, 0.125, 0.75, 0.625, 0.5, 0.875, 0.5, 0.875, 0.75, 0.625, 0.75])
me_cube_029.update()
me_cube_031 = bpy.data.meshes.new('Cube.031')
me_cube_031.from_pydata([(2.84, -6.96, 1.081), (2.84, -6.04, 1.081), (1.732, -6.96, 1.081), (1.732, -6.04, 1.081), (2.84, -6.96, 7.484), (2.84, -6.04, 7.484), (1.732, -6.96, 7.484), (1.732, -6.04, 7.484)], [], [(0, 2, 3, 1), (4, 5, 7, 6), (2, 0, 4, 6), (0, 1, 5, 4), (1, 3, 7, 5), (3, 2, 6, 7)])
_uv = me_cube_031.uv_layers.new(name='UVMap')
_uv.uv.foreach_set('vector', [0.375, 0.7083, 0.375, 0.7083, 0.375, 0.6667, 0.375, 0.6667, 0.375, 0.7083, 0.375, 0.6667, 0.375, 0.6667, 0.375, 0.7083, 0.375, 0.7083, 0.375, 0.7083, 0.375, 0.7083, 0.375, 0.7083, 0.375, 0.7083, 0.375, 0.6667, 0.375, 0.6667, 0.375, 0.7083, 0.375, 0.6667, 0.375, 0.6667, 0.375, 0.6667, 0.375, 0.6667, 0.375, 0.6667, 0.375, 0.7083, 0.375, 0.7083, 0.375, 0.6667])
me_cube_031.update()
me_cube_032 = bpy.data.meshes.new('Cube.032')
me_cube_032.from_pydata([(2.84, -6.96, 1.081), (2.84, -6.04, 1.081), (1.732, -6.96, 1.081), (1.732, -6.04, 1.081), (2.84, -6.96, 7.484), (2.84, -6.04, 7.484), (1.732, -6.96, 7.484), (1.732, -6.04, 7.484)], [], [(0, 2, 3, 1), (4, 5, 7, 6), (2, 0, 4, 6), (0, 1, 5, 4), (1, 3, 7, 5), (3, 2, 6, 7)])
_uv = me_cube_032.uv_layers.new(name='UVMap')
_uv.uv.foreach_set('vector', [0.375, 0.7083, 0.375, 0.7083, 0.375, 0.6667, 0.375, 0.6667, 0.375, 0.7083, 0.375, 0.6667, 0.375, 0.6667, 0.375, 0.7083, 0.375, 0.7083, 0.375, 0.7083, 0.375, 0.7083, 0.375, 0.7083, 0.375, 0.7083, 0.375, 0.6667, 0.375, 0.6667, 0.375, 0.7083, 0.375, 0.6667, 0.375, 0.6667, 0.375, 0.6667, 0.375, 0.6667, 0.375, 0.6667, 0.375, 0.7083, 0.375, 0.7083, 0.375, 0.6667])
me_cube_032.update()
me_circle = bpy.data.meshes.new('Circle')
me_circle.from_pydata([(0.0, 1.0, 0.0), (-0.1951, 0.9808, 0.0), (-0.3827, 0.9239, 0.0), (-0.5556, 0.8315, 0.0), (-0.7071, 0.7071, 0.0), (-0.8315, 0.5556, 0.0), (-0.9239, 0.3827, 0.0), (-0.9808, 0.1951, 0.0), (-1.0, 0.0, 0.0), (-0.9808, -0.1951, 0.0), (-0.9239, -0.3827, 0.0), (-0.8315, -0.5556, 0.0), (-0.7071, -0.7071, 0.0), (-0.5556, -0.8315, 0.0), (-0.3827, -0.9239, 0.0), (-0.1951, -0.9808, 0.0), (0.0, -1.0, 0.0), (0.1951, -0.9808, 0.0), (0.3827, -0.9239, 0.0), (0.5556, -0.8315, 0.0), (0.7071, -0.7071, 0.0), (0.8315, -0.5556, 0.0), (0.9239, -0.3827, 0.0), (0.9808, -0.1951, 0.0), (1.0, 0.0, 0.0), (0.9808, 0.1951, 0.0), (0.9239, 0.3827, 0.0), (0.8315, 0.5556, 0.0), (0.7071, 0.7071, 0.0), (0.5556, 0.8315, 0.0), (0.3827, 0.9239, 0.0), (0.1951, 0.9808, 0.0)], [(1, 0), (2, 1), (3, 2), (4, 3), (5, 4), (6, 5), (7, 6), (8, 7), (9, 8), (10, 9), (11, 10), (12, 11), (13, 12), (14, 13), (15, 14), (16, 15), (17, 16), (18, 17), (19, 18), (20, 19), (21, 20), (22, 21), (23, 22), (24, 23), (25, 24), (26, 25), (27, 26), (28, 27), (29, 28), (30, 29), (31, 30), (0, 31)], [])
_uv = me_circle.uv_layers.new(name='UVMap')
_uv.uv.foreach_set('vector', [])
me_circle.update()

# ---- curves / text
txt_text = bpy.data.curves.new('Text', 'FONT')
txt_text.dimensions = '2D'
txt_text.body = 'B102'
txt_text.extrude = 0.21
txt_text_001 = bpy.data.curves.new('Text.001', 'FONT')
txt_text_001.dimensions = '2D'
txt_text_001.body = 'B101'
txt_text_001.extrude = 0.21
txt_text_002 = bpy.data.curves.new('Text.002', 'FONT')
txt_text_002.dimensions = '2D'
txt_text_002.body = 'M'
txt_text_002.extrude = 0.21
txt_text_003 = bpy.data.curves.new('Text.003', 'FONT')
txt_text_003.dimensions = '2D'
txt_text_003.body = 'W'
txt_text_003.extrude = 0.21

# ---- objects
ob_cube = bpy.data.objects.new('Cube', me_cube)
ob_cube_001 = bpy.data.objects.new('Cube.001', me_cube_001)
ob_cube_002 = bpy.data.objects.new('Cube.002', me_cube_002)
ob_cube_003 = bpy.data.objects.new('Cube.003', me_cube_003)
ob_cube_004 = bpy.data.objects.new('Cube.004', me_cube_005)
ob_cube_005 = bpy.data.objects.new('Cube.005', me_cube_009)
ob_cube_006 = bpy.data.objects.new('Cube.006', me_cube_011)
ob_cube_007 = bpy.data.objects.new('Cube.007', me_cube_013)
ob_cube_008 = bpy.data.objects.new('Cube.008', me_cube_014)
ob_cube_009 = bpy.data.objects.new('Cube.009', me_cube_015)
ob_cube_010 = bpy.data.objects.new('Cube.010', me_cube_016)
ob_cube_011 = bpy.data.objects.new('Cube.011', me_cube_017)
ob_cube_012 = bpy.data.objects.new('Cube.012', me_cube_018)
ob_cube_013 = bpy.data.objects.new('Cube.013', me_cube_019)
ob_cube_014 = bpy.data.objects.new('Cube.014', me_cube_020)
ob_cube_015 = bpy.data.objects.new('Cube.015', me_cube_021)
ob_cube_016 = bpy.data.objects.new('Cube.016', me_cube_022)
ob_cube_017 = bpy.data.objects.new('Cube.017', me_cube_023)
ob_cube_018 = bpy.data.objects.new('Cube.018', me_cube_024)
ob_cube_019 = bpy.data.objects.new('Cube.019', me_cube_025)
ob_cube_020 = bpy.data.objects.new('Cube.020', me_cube_026)
ob_cube_021 = bpy.data.objects.new('Cube.021', me_cube_027)
ob_cube_022 = bpy.data.objects.new('Cube.022', me_cube_028)
ob_cube_023 = bpy.data.objects.new('Cube.023', me_cube_029)
ob_cube_024 = bpy.data.objects.new('Cube.024', me_cube_031)
ob_cube_025 = bpy.data.objects.new('Cube.025', me_cube_032)
ob_text = bpy.data.objects.new('Text', txt_text)
ob_text_001 = bpy.data.objects.new('Text.001', txt_text_001)
ob_text_002 = bpy.data.objects.new('Text.002', txt_text_002)
ob_text_003 = bpy.data.objects.new('Text.003', txt_text_003)
ob_circle = bpy.data.objects.new('Circle', me_circle)
ob_camera = bpy.data.objects.new('Camera', cam_camera_001)

# ---- transforms, parenting, visibility, modifiers, constraints
ob_cube.location = (0.0, 0.0, 0.0)
ob_cube.lock_rotations_4d = False
ob_cube.empty_display_type = 'ARROWS'
ob_cube.lineart.crease_threshold = 0.0
ob_cube_001.location = (0.0, 0.0, 0.0)
_m = ob_cube_001.modifiers.new('Wireframe', 'WIREFRAME')
_m.thickness = 0.145
ob_cube_002.location = (-10.0, 0.0, 0.0)
_m = ob_cube_002.modifiers.new('Wireframe', 'WIREFRAME')
_m.thickness = 0.154
ob_cube_003.location = (-8.0, 10.0, 0.0)
ob_cube_004.location = (6.0, 2.0, 2.0)
ob_cube_005.location = (-1.692, 5.68, 1.089)
_m = ob_cube_005.modifiers.new('Array', 'ARRAY')
_m.count = 9
_m.relative_offset_displace = (0.0, -1.0, 0.57)
ob_cube_006.location = (0.2994, 4.061, 2.009)
ob_cube_006.rotation_euler = (0.0, -0.0, 3.138)
_m = ob_cube_006.modifiers.new('Array', 'ARRAY')
_m.count = 9
_m.relative_offset_displace = (0.0, -1.0, 0.57)
ob_cube_007.location = (-0.4061, 3.857, 2.015)
ob_cube_008.location = (-8.0, 10.0, 0.0)
ob_cube_009.location = (-0.4061, 6.339, 2.92)
ob_cube_010.location = (-1.696, 5.662, 2.919)
ob_cube_010.rotation_euler = (0.0, -0.0, 6.279)
_m = ob_cube_010.modifiers.new('Array', 'ARRAY')
_m.count = 9
_m.relative_offset_displace = (0.0, -1.0, 0.57)
ob_cube_011.location = (-0.4574, -1.89, 1.789)
ob_cube_012.location = (-0.9333, -1.89, 1.789)
ob_cube_013.location = (0.9822, -1.89, 1.789)
ob_cube_014.location = (0.5063, -1.89, 1.789)
ob_cube_015.location = (-7.3, -1.89, -0.251)
ob_cube_016.location = (-7.776, -1.89, -0.251)
ob_cube_017.location = (6.604, -1.89, -0.2504)
ob_cube_018.location = (6.128, -1.89, -0.2504)
ob_cube_019.location = (7.858, 0.7473, 1.716)
ob_cube_019.rotation_euler = (0.0, -0.0, 1.566)
ob_cube_020.location = (7.858, 0.2689, 1.716)
ob_cube_020.rotation_euler = (0.0, -0.0, 1.566)
ob_cube_021.location = (8.84, 0.7473, 1.716)
ob_cube_021.rotation_euler = (0.0, -0.0, 1.566)
ob_cube_022.location = (8.84, 0.2689, 1.716)
ob_cube_022.rotation_euler = (0.0, -0.0, 1.566)
ob_cube_023.location = (8.616, 0.4696, 0.8606)
ob_cube_023.rotation_euler = (0.0, -0.0, 1.566)
ob_cube_024.location = (-8.0, 10.0, 1.914)
ob_cube_025.location = (-8.0, 12.98, 1.914)
ob_text.location = (4.103, -5.953, 1.22)
ob_text.rotation_euler = (0.7854, -3.091e-08, 1.571)
ob_text_001.location = (-3.763, -5.953, 1.22)
ob_text_001.rotation_euler = (0.7854, -3.091e-08, 1.571)
ob_text_002.location = (4.103, 3.247, 1.22)
ob_text_002.rotation_euler = (0.7854, -3.091e-08, 1.571)
ob_text_003.location = (4.103, 6.64, 1.22)
ob_text_003.rotation_euler = (0.7854, -3.091e-08, 1.571)
ob_circle.location = (0.0, 0.0, 0.0)
ob_camera.parent = ob_circle
ob_camera.location = (17.81, 3.597e-15, 16.29)
ob_camera.rotation_euler = (0.7854, -3.091e-08, 1.571)

# ---- collection membership
col_collection.objects.link(ob_cube)
col_collection.objects.link(ob_cube_001)
col_collection.objects.link(ob_cube_002)
col_collection.objects.link(ob_cube_003)
col_collection.objects.link(ob_cube_004)
col_collection.objects.link(ob_cube_005)
col_collection.objects.link(ob_cube_006)
col_collection.objects.link(ob_cube_007)
col_collection.objects.link(ob_cube_008)
col_collection.objects.link(ob_cube_009)
col_collection.objects.link(ob_cube_010)
col_collection.objects.link(ob_cube_011)
col_collection.objects.link(ob_cube_012)
col_collection.objects.link(ob_cube_013)
col_collection.objects.link(ob_cube_014)
col_collection.objects.link(ob_cube_015)
col_collection.objects.link(ob_cube_016)
col_collection.objects.link(ob_cube_017)
col_collection.objects.link(ob_cube_018)
col_collection.objects.link(ob_cube_019)
col_collection.objects.link(ob_cube_020)
col_collection.objects.link(ob_cube_021)
col_collection.objects.link(ob_cube_022)
col_collection.objects.link(ob_cube_023)
col_collection.objects.link(ob_cube_024)
col_collection.objects.link(ob_cube_025)
col_collection.objects.link(ob_text)
col_collection.objects.link(ob_text_001)
col_collection.objects.link(ob_text_002)
col_collection.objects.link(ob_text_003)
col_collection.objects.link(ob_circle)
col_collection.objects.link(ob_camera)

# ---- scene / render settings (as saved in the file)
scene.camera = ob_camera
scene.frame_start = 1; scene.frame_end = 250; scene.frame_set(3)
scene.render.engine = 'BLENDER_EEVEE_NEXT'
scene.render.resolution_x = 1000
scene.render.resolution_y = 1000
bpy.context.view_layer.update()

# ---- added for rendering (the .blend has no usable light): sun
light_auto_sun = bpy.data.lights.new('AutoSun', 'SUN')
light_auto_sun.energy = 3.0
light_auto_sun.angle = 0.0523599
ob_auto_sun = bpy.data.objects.new('AutoSun', light_auto_sun)
scene.collection.objects.link(ob_auto_sun)
ob_auto_sun.rotation_euler = (0.872665, 0.174533, 0.523599)
bpy.context.view_layer.update()
